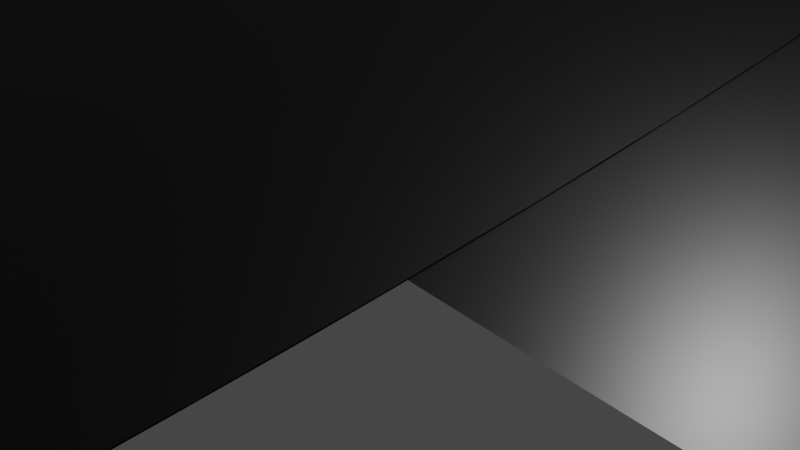 # Source: rds6.blend  (saved by Blender 3.1.7; exported with 4.5.12 LTS)
import bpy
from mathutils import Matrix  # noqa: F401  (used for matrix-valued properties, if any)

bpy.ops.wm.read_factory_settings(use_empty=True)
scene = bpy.context.scene
scene.name = 'Scene'

# ---- collections
col_collection = bpy.data.collections.new('Collection'); scene.collection.children.link(col_collection)

# ---- materials (node trees are filled in below, after node groups)
mat_material = bpy.data.materials.new('Material')
mat_material.alpha_threshold = 0.0
mat_material.use_transparent_shadow = False
mat_material.line_color = (0.0, 0.0, 0.0, 1.0)

# ---- node groups
ng_geometry_nodes = bpy.data.node_groups.new('Geometry Nodes', 'GeometryNodeTree')
_s = ng_geometry_nodes.interface.new_socket(name='Geometry', in_out='OUTPUT', socket_type='NodeSocketGeometry')
_s = ng_geometry_nodes.interface.new_socket(name='coords', in_out='OUTPUT', socket_type='NodeSocketVector')
_s = ng_geometry_nodes.interface.new_socket(name='tt', in_out='OUTPUT', socket_type='NodeSocketVector')
_s = ng_geometry_nodes.interface.new_socket(name='Geometry', in_out='INPUT', socket_type='NodeSocketGeometry')
ng_geometry_nodes.is_modifier = True
_N = ng_geometry_nodes.nodes; _L = ng_geometry_nodes.links
n0 = _N.new('NodeReroute'); n0.name = 'Reroute.001'; n0.location = (-1709, 43)
n0.width = 16
n0.socket_idname = 'NodeSocketGeometry'
n1 = _N.new('NodeReroute'); n1.name = 'Reroute.002'; n1.location = (-1655, -674)
n1.width = 16
n1.socket_idname = 'NodeSocketGeometry'
n2 = _N.new('NodeReroute'); n2.name = 'Reroute.007'; n2.location = (-826, -814)
n2.width = 16
n2.socket_idname = 'NodeSocketVector'
n3 = _N.new('NodeReroute'); n3.name = 'Reroute.009'; n3.location = (119, -163)
n3.width = 16
n3.socket_idname = 'NodeSocketGeometry'
n4 = _N.new('NodeReroute'); n4.name = 'Reroute.010'; n4.location = (113, 39)
n4.width = 16
n4.socket_idname = 'NodeSocketGeometry'
n5 = _N.new('GeometryNodeCurvePrimitiveLine'); n5.name = 'Curve Line.003'; n5.location = (-2530, -662)
n5.inputs[0].default_value = (0.0, 0.0, -0.01)
n5.inputs[1].default_value = (32.0, 0.0, -0.01)
n6 = _N.new('GeometryNodeResampleCurve'); n6.name = 'Resample Curve.003'; n6.location = (-2311, -650)
n6.keep_last_segment = False
n6.inputs[2].default_value = 45
n6.inputs[3].default_value = 0.6
n7 = _N.new('GeometryNodeTransform'); n7.name = 'Transform'; n7.location = (-2119, -653)
n7.inputs[2].default_value = (0.0, 0.0, 0.08727)
n8 = _N.new('NodeReroute'); n8.name = 'Reroute'; n8.location = (-1615, -265)
n8.width = 16
n8.socket_idname = 'NodeSocketGeometry'
n9 = _N.new('GeometryNodeCurvePrimitiveBezierSegment'); n9.name = 'Bezier Segment.001'; n9.location = (-435, -593)
n9.inputs[0].default_value = 64
n10 = _N.new('GeometryNodeCurvePrimitiveBezierSegment'); n10.name = 'Bezier Segment'; n10.location = (-441, -370)
n10.inputs[0].default_value = 64
n11 = _N.new('GeometryNodeJoinGeometry'); n11.name = 'Join Geometry.004'; n11.location = (44, -384)
n12 = _N.new('GeometryNodeSampleCurve'); n12.name = 'Sample Curve'; n12.location = (-1573, 150)
n12.use_all_curves = True
n13 = _N.new('GeometryNodeSampleCurve'); n13.name = 'Sample Curve.001'; n13.location = (-1575, -21)
n13.use_all_curves = True
n14 = _N.new('GeometryNodeSampleCurve'); n14.name = 'Sample Curve.005'; n14.location = (-1572, -448)
n14.use_all_curves = True
n15 = _N.new('GeometryNodeSampleCurve'); n15.name = 'Sample Curve.004'; n15.location = (-1567, -275)
n15.use_all_curves = True
n16 = _N.new('GeometryNodeSampleCurve'); n16.name = 'Sample Curve.002'; n16.location = (-1508, -767)
n16.use_all_curves = True
n17 = _N.new('GeometryNodeSampleCurve'); n17.name = 'Sample Curve.003'; n17.location = (-1538, -947)
n17.use_all_curves = True
n18 = _N.new('NodeReroute'); n18.name = 'Reroute.005'; n18.location = (-1714, -552)
n18.width = 16
n18.socket_idname = 'NodeSocketFloat'
n19 = _N.new('ShaderNodeMath'); n19.name = 'Math.001'; n19.location = (-1706, -1072)
n19.hide = True
n19.operation = 'MULTIPLY'
n19.inputs[1].default_value = 2.0
n20 = _N.new('ShaderNodeMath'); n20.name = 'Math.003'; n20.location = (-1869, 19)
n20.hide = True
n20.operation = 'SUBTRACT'
n21 = _N.new('ShaderNodeMath'); n21.name = 'Math.002'; n21.location = (-1946, -151)
n21.hide = True
n21.operation = 'SUBTRACT'
n22 = _N.new('ShaderNodeMath'); n22.name = 'Math.004'; n22.location = (-2029, -121)
n22.hide = True
n22.operation = 'MULTIPLY'
n22.inputs[1].default_value = 2.0
n23 = _N.new('ShaderNodeValue'); n23.name = 'Value'; n23.location = (-2629, -113)
n23.label = 'handle_dist'
n23.outputs[0].default_value = 4.5
n24 = _N.new('ShaderNodeMath'); n24.name = 'Math.005'; n24.location = (-1853, -295)
n24.hide = True
n25 = _N.new('ShaderNodeMath'); n25.name = 'Math.007'; n25.location = (-1825, -381)
n25.hide = True
n26 = _N.new('ShaderNodeValue'); n26.name = 'Value.001'; n26.location = (-2652, 0)
n26.label = 'rd_len'
n26.outputs[0].default_value = 32.8
n27 = _N.new('ShaderNodeMath'); n27.name = 'Math.006'; n27.location = (-1984, -394)
n27.hide = True
n27.operation = 'MULTIPLY'
n27.inputs[1].default_value = 2.0
n28 = _N.new('GeometryNodeCurvePrimitiveLine'); n28.name = 'Curve Line'; n28.location = (-2522, 481)
n28.inputs[0].default_value = (0.0, -32.0, 0.0)
n28.inputs[1].default_value = (0.0, 32.0, 0.0)
n29 = _N.new('GeometryNodeResampleCurve'); n29.name = 'Resample Curve'; n29.location = (-2337, 489)
n29.keep_last_segment = False
n29.inputs[2].default_value = 45
n29.inputs[3].default_value = 0.2
n30 = _N.new('GeometryNodeCaptureAttribute'); n30.name = 'Capture Attribute.001'; n30.location = (-2080, 468)
n30.capture_items.clear()
n31 = _N.new('GeometryNodeSplineParameter'); n31.name = 'Spline Parameter.001'; n31.location = (-2353, 229)
n32 = _N.new('GeometryNodeJoinGeometry'); n32.name = 'Join Geometry'; n32.location = (500, -70)
n33 = _N.new('GeometryNodeCurveToMesh'); n33.name = 'Curve to Mesh.001'; n33.location = (1380, -68)
n34 = _N.new('GeometryNodeCaptureAttribute'); n34.name = 'Capture Attribute'; n34.location = (1033, -231)
n34.hide = True
n34.capture_items.clear()
n35 = _N.new('GeometryNodeSplineParameter'); n35.name = 'Spline Parameter'; n35.location = (1034, -270)
n35.hide = True
n36 = _N.new('NodeReroute'); n36.name = 'Reroute.003'; n36.location = (1667, -151)
n36.width = 16
n36.socket_idname = 'NodeSocketGeometry'
n37 = _N.new('GeometryNodeCurvePrimitiveLine'); n37.name = 'Curve Line.001'; n37.location = (840, -162)
n37.inputs[0].default_value = (-3.0, 0.0, 0.0)
n37.inputs[1].default_value = (3.0, 0.0, 0.0)
n38 = _N.new('GeometryNodeResampleCurve'); n38.name = 'Resample Curve.001'; n38.location = (1030, -186)
n38.keep_last_segment = False
n38.inputs[2].default_value = 16
n39 = _N.new('NodeReroute'); n39.name = 'Reroute.011'; n39.location = (2313, -778)
n39.width = 16
n39.socket_idname = 'NodeSocketGeometry'
n40 = _N.new('NodeGroupOutput'); n40.name = 'Group Output'; n40.location = (2951, 0)
n40.inputs[2].default_value = (0.0, 0.0, 0.0)
n41 = _N.new('GeometryNodeSetMaterial'); n41.name = 'Set Material'; n41.location = (2407, -193)
n41.inputs[2].default_value = mat_material
n42 = _N.new('ShaderNodeCombineXYZ'); n42.name = 'Combine XYZ.003'; n42.location = (1343, -404)
n43 = _N.new('ShaderNodeVectorMath'); n43.name = 'Vector Math'; n43.location = (1013, 240)
n43.hide = True
n43.operation = 'SUBTRACT'
n43.inputs[1].default_value = (0.5, 0.5, 0.5)
n44 = _N.new('ShaderNodeTexNoise'); n44.name = 'Noise Texture'; n44.location = (819, 286)
n44.inputs[2].default_value = 0.01
n44.inputs[3].default_value = 0.0
n44.inputs[4].default_value = 0.0
n45 = _N.new('ShaderNodeMath'); n45.name = 'Math'; n45.location = (1399, 221)
n45.operation = 'MULTIPLY'
n45.inputs[1].default_value = -47.0
n46 = _N.new('ShaderNodeCombineXYZ'); n46.name = 'Combine XYZ'; n46.location = (1668, 215)
n47 = _N.new('ShaderNodeSeparateXYZ'); n47.name = 'Separate XYZ'; n47.location = (1201, 219)
n48 = _N.new('NodeReroute'); n48.name = 'Reroute.004'; n48.location = (1221, -479)
n48.width = 16
n48.socket_idname = 'NodeSocketFloat'
n49 = _N.new('GeometryNodeSetPosition'); n49.name = 'Set Position'; n49.location = (2036, -130)
n50 = _N.new('GeometryNodeInputNamedAttribute'); n50.name = 'Named Attribute'; n50.location = (1355, -68)
n50.inputs[0].default_value = 'radius'
n51 = _N.new('GeometryNodeSwitch'); n51.name = 'Switch'; n51.location = (1355, -68)
n51.input_type = 'FLOAT'
n51.inputs[1].default_value = 1.0
_L.new(n28.outputs[0], n29.inputs[0])
_L.new(n5.outputs[0], n6.inputs[0])
_L.new(n6.outputs[0], n7.inputs[0])
_L.new(n4.outputs[0], n32.inputs[0])
_L.new(n3.outputs[0], n32.inputs[0])
_L.new(n0.outputs[0], n12.inputs[0])
_L.new(n12.outputs[1], n10.inputs[1])
_L.new(n0.outputs[0], n13.inputs[0])
_L.new(n13.outputs[1], n10.inputs[2])
_L.new(n1.outputs[0], n16.inputs[0])
_L.new(n1.outputs[0], n17.inputs[0])
_L.new(n16.outputs[1], n10.inputs[3])
_L.new(n17.outputs[1], n10.inputs[4])
_L.new(n16.outputs[1], n9.inputs[2])
_L.new(n17.outputs[1], n9.inputs[1])
_L.new(n8.outputs[0], n15.inputs[0])
_L.new(n0.outputs[0], n8.inputs[0])
_L.new(n8.outputs[0], n14.inputs[0])
_L.new(n15.outputs[1], n9.inputs[3])
_L.new(n2.outputs[0], n9.inputs[4])
_L.new(n43.outputs[0], n47.inputs[0])
_L.new(n45.outputs[0], n46.inputs[2])
_L.new(n44.outputs[1], n43.inputs[0])
_L.new(n30.outputs[0], n0.inputs[0])
_L.new(n7.outputs[0], n1.inputs[0])
_L.new(n32.outputs[0], n33.inputs[0])
_L.new(n34.outputs[0], n33.inputs[1])
_L.new(n38.outputs[0], n34.inputs[0])
_L.new(n35.outputs[0], n34.inputs[1])
_L.new(n34.outputs[1], n42.inputs[0])
_L.new(n42.outputs[0], n40.inputs[1])
_L.new(n37.outputs[0], n38.inputs[0])
_L.new(n14.outputs[1], n2.inputs[0])
_L.new(n1.outputs[0], n3.inputs[0])
_L.new(n0.outputs[0], n4.inputs[0])
_L.new(n10.outputs[0], n11.inputs[0])
_L.new(n9.outputs[0], n11.inputs[0])
_L.new(n11.outputs[0], n32.inputs[0])
_L.new(n33.outputs[0], n36.inputs[0])
_L.new(n36.outputs[0], n49.inputs[0])
_L.new(n18.outputs[0], n16.inputs[3])
_L.new(n23.outputs[0], n18.inputs[0])
_L.new(n18.outputs[0], n19.inputs[0])
_L.new(n19.outputs[0], n17.inputs[3])
_L.new(n26.outputs[0], n21.inputs[0])
_L.new(n23.outputs[0], n21.inputs[1])
_L.new(n21.outputs[0], n13.inputs[3])
_L.new(n23.outputs[0], n22.inputs[0])
_L.new(n26.outputs[0], n20.inputs[0])
_L.new(n22.outputs[0], n20.inputs[1])
_L.new(n20.outputs[0], n12.inputs[3])
_L.new(n26.outputs[0], n24.inputs[0])
_L.new(n23.outputs[0], n24.inputs[1])
_L.new(n24.outputs[0], n15.inputs[3])
_L.new(n23.outputs[0], n27.inputs[0])
_L.new(n27.outputs[0], n25.inputs[1])
_L.new(n26.outputs[0], n25.inputs[0])
_L.new(n25.outputs[0], n14.inputs[3])
_L.new(n49.outputs[0], n41.inputs[0])
_L.new(n47.outputs[2], n45.inputs[0])
_L.new(n41.outputs[0], n40.inputs[0])
_L.new(n29.outputs[0], n30.inputs[0])
_L.new(n31.outputs[1], n30.inputs[1])
_L.new(n48.outputs[0], n42.inputs[1])
_L.new(n46.outputs[0], n49.inputs[3])
_L.new(n30.outputs[1], n48.inputs[0])
_L.new(n48.outputs[0], n42.inputs[2])
_L.new(n50.outputs[1], n51.inputs[0])
_L.new(n50.outputs[0], n51.inputs[2])
_L.new(n51.outputs[0], n33.inputs[2])
n40.is_active_output = True

# ---- material node trees
mat_material.use_nodes = True; mat_material.node_tree.nodes.clear()
_N = mat_material.node_tree.nodes; _L = mat_material.node_tree.links
n0 = _N.new('ShaderNodeOutputMaterial'); n0.name = 'Material Output'; n0.location = (300, 300)
n1 = _N.new('ShaderNodeBsdfPrincipled'); n1.name = 'Principled BSDF'; n1.location = (10, 300)
n1.distribution = 'GGX'
n1.subsurface_method = 'RANDOM_WALK_SKIN'
n1.inputs[2].default_value = 0.4
n1.inputs[3].default_value = 1.45
n1.inputs[27].default_value = (0.0, 0.0, 0.0, 1.0)
n1.inputs[28].default_value = 1.0
n2 = _N.new('ShaderNodeAttribute'); n2.name = 'Attribute'; n2.location = (-549, 272)
n2.attribute_name = 'coords'
n3 = _N.new('ShaderNodeSeparateXYZ'); n3.name = 'Separate XYZ'; n3.location = (-358, 304)
_L.new(n1.outputs[0], n0.inputs[0])
_L.new(n2.outputs[1], n3.inputs[0])
_L.new(n3.outputs[0], n1.inputs[0])
n0.is_active_output = True

# ---- world
world_world = bpy.data.worlds.new('World'); scene.world = world_world
world_world.use_nodes = True; world_world.node_tree.nodes.clear()
_N = world_world.node_tree.nodes; _L = world_world.node_tree.links
n0 = _N.new('ShaderNodeOutputWorld'); n0.name = 'World Output'; n0.location = (300, 300)
n1 = _N.new('ShaderNodeBackground'); n1.name = 'Background'; n1.location = (10, 300)
n1.inputs[0].default_value = (0.05088, 0.05088, 0.05088, 1.0)
_L.new(n1.outputs[0], n0.inputs[0])
n0.is_active_output = True
world_world.color = (0.05088, 0.05088, 0.05088)
world_world.use_sun_shadow = False
world_world.sun_shadow_jitter_overblur = 0.0

# ---- cameras
cam_camera = bpy.data.cameras.new('Camera')
cam_camera.clip_end = 100.0
cam_camera.ortho_scale = 7.314

# ---- lights
light_light = bpy.data.lights.new('Light', 'POINT')
light_light.transmission_factor = 0.0
light_light.energy = 1000.0
light_light.shadow_soft_size = 0.1
light_light.shadow_maximum_resolution = 0.006
light_light.use_absolute_resolution = True

# ---- meshes
me_cube = bpy.data.meshes.new('Cube')
me_cube.from_pydata([(1.0, 1.0, 1.0), (1.0, 1.0, -1.0), (1.0, -1.0, 1.0), (1.0, -1.0, -1.0), (-1.0, 1.0, 1.0), (-1.0, 1.0, -1.0), (-1.0, -1.0, 1.0), (-1.0, -1.0, -1.0)], [], [(0, 4, 6, 2), (3, 2, 6, 7), (7, 6, 4, 5), (5, 1, 3, 7), (1, 0, 2, 3), (5, 4, 0, 1)])
_uv = me_cube.uv_layers.new(name='UVMap')
_uv.uv.foreach_set('vector', [0.625, 0.5, 0.875, 0.5, 0.875, 0.75, 0.625, 0.75, 0.375, 0.75, 0.625, 0.75, 0.625, 1.0, 0.375, 1.0, 0.375, 0.0, 0.625, 0.0, 0.625, 0.25, 0.375, 0.25, 0.125, 0.5, 0.375, 0.5, 0.375, 0.75, 0.125, 0.75, 0.375, 0.5, 0.625, 0.5, 0.625, 0.75, 0.375, 0.75, 0.375, 0.25, 0.625, 0.25, 0.625, 0.5, 0.375, 0.5])
me_cube.materials.append(mat_material)
me_cube.use_remesh_preserve_volume = False
me_cube.use_remesh_preserve_attributes = False
me_cube.use_mirror_vertex_groups = False
me_cube.update()

# ---- objects
ob_cube = bpy.data.objects.new('Cube', me_cube)
ob_light = bpy.data.objects.new('Light', light_light)
ob_camera = bpy.data.objects.new('Camera', cam_camera)

# ---- transforms, parenting, visibility, modifiers, constraints
ob_cube.location = (0.0, 0.0, 0.0)
ob_cube.lock_rotations_4d = False
ob_cube.empty_display_type = 'ARROWS'
ob_cube.lineart.crease_threshold = 0.0
_m = ob_cube.modifiers.new('GeometryNodes', 'NODES')
_m.node_group = ng_geometry_nodes
ob_light.location = (4.076, 1.005, 5.904)
ob_light.rotation_euler = (0.6503, 0.05522, 1.866)
ob_light.lock_rotations_4d = False
ob_light.empty_display_type = 'ARROWS'
ob_light.color = (0.0, 0.0, 0.0, 0.0)
ob_light.lineart.crease_threshold = 0.0
ob_camera.location = (7.359, -6.926, 4.958)
ob_camera.rotation_euler = (1.109, 0.0, 0.8149)
ob_camera.lock_rotations_4d = False
ob_camera.empty_display_type = 'ARROWS'
ob_camera.color = (0.0, 0.0, 0.0, 0.0)
ob_camera.display_type = 'WIRE'
ob_camera.lineart.crease_threshold = 0.0

# ---- collection membership
col_collection.objects.link(ob_cube)
col_collection.objects.link(ob_light)
col_collection.objects.link(ob_camera)

# ---- scene / render settings (as saved in the file)
scene.camera = ob_camera
scene.frame_start = 1; scene.frame_end = 250; scene.frame_set(1)
scene.render.engine = 'BLENDER_EEVEE_NEXT'
scene.cycles.sampling_pattern = 'TABULATED_SOBOL'
scene.cycles.use_light_tree = False
scene.view_settings.view_transform = 'Filmic'
bpy.context.view_layer.update()
